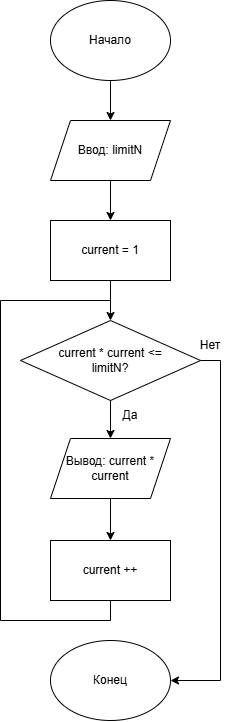

The diagram above was exported from draw.io. Its source (the exported page's mxGraphModel, read from the mxfile embedded in the PNG):
<mxGraphModel dx="1406" dy="780" grid="1" gridSize="10" guides="1" tooltips="1" connect="1" arrows="1" fold="1" page="1" pageScale="1" pageWidth="827" pageHeight="1169" math="0" shadow="0">
  <root>
    <mxCell id="0" />
    <mxCell id="1" parent="0" />
    <mxCell id="vr4UofrWhIRl9I-T94E3-3" connectable="0" parent="1" style="group" value="" vertex="1">
      <mxGeometry height="80" width="120" x="320" y="40" as="geometry" />
    </mxCell>
    <mxCell id="vr4UofrWhIRl9I-T94E3-1" parent="vr4UofrWhIRl9I-T94E3-3" style="ellipse;whiteSpace=wrap;html=1;shapeInside=1;" value="" vertex="1">
      <mxGeometry height="80" width="120" as="geometry" />
    </mxCell>
    <mxCell id="vr4UofrWhIRl9I-T94E3-2" parent="vr4UofrWhIRl9I-T94E3-3" style="text;html=1;whiteSpace=wrap;strokeColor=none;fillColor=none;align=center;verticalAlign=middle;rounded=0;" value="Начало" vertex="1">
      <mxGeometry height="30" width="120" y="25" as="geometry" />
    </mxCell>
    <mxCell id="vr4UofrWhIRl9I-T94E3-6" connectable="0" parent="1" style="group" value="" vertex="1">
      <mxGeometry height="60" width="120" x="320" y="160" as="geometry" />
    </mxCell>
    <mxCell id="vr4UofrWhIRl9I-T94E3-4" parent="vr4UofrWhIRl9I-T94E3-6" style="shape=parallelogram;perimeter=parallelogramPerimeter;whiteSpace=wrap;html=1;shapeInside=1;fixedSize=1;" value="" vertex="1">
      <mxGeometry height="60" width="120" as="geometry" />
    </mxCell>
    <mxCell id="vr4UofrWhIRl9I-T94E3-5" parent="vr4UofrWhIRl9I-T94E3-6" style="text;html=1;whiteSpace=wrap;strokeColor=none;fillColor=none;align=center;verticalAlign=middle;rounded=0;" value="Ввод: limitN" vertex="1">
      <mxGeometry height="30" width="100" x="10" y="15" as="geometry" />
    </mxCell>
    <mxCell id="vr4UofrWhIRl9I-T94E3-9" connectable="0" parent="1" style="group" value="" vertex="1">
      <mxGeometry height="60" width="120" x="320" y="260" as="geometry" />
    </mxCell>
    <mxCell id="vr4UofrWhIRl9I-T94E3-7" parent="vr4UofrWhIRl9I-T94E3-9" style="rounded=0;whiteSpace=wrap;html=1;" value="" vertex="1">
      <mxGeometry height="60" width="120" as="geometry" />
    </mxCell>
    <mxCell id="vr4UofrWhIRl9I-T94E3-8" parent="vr4UofrWhIRl9I-T94E3-9" style="text;html=1;whiteSpace=wrap;strokeColor=none;fillColor=none;align=center;verticalAlign=middle;rounded=0;" value="current = 1" vertex="1">
      <mxGeometry height="60" width="120" as="geometry" />
    </mxCell>
    <mxCell id="vr4UofrWhIRl9I-T94E3-12" connectable="0" parent="1" style="group" value="" vertex="1">
      <mxGeometry height="80" width="220" x="290" y="360" as="geometry" />
    </mxCell>
    <mxCell id="vr4UofrWhIRl9I-T94E3-10" parent="vr4UofrWhIRl9I-T94E3-12" style="rhombus;whiteSpace=wrap;html=1;shapeInside=1;" value="" vertex="1">
      <mxGeometry height="80" width="180" as="geometry" />
    </mxCell>
    <mxCell id="vr4UofrWhIRl9I-T94E3-11" parent="vr4UofrWhIRl9I-T94E3-12" style="text;html=1;whiteSpace=wrap;strokeColor=none;fillColor=none;align=center;verticalAlign=middle;rounded=0;" value="current * current &amp;lt;= limitN?" vertex="1">
      <mxGeometry height="30" width="120" x="30" y="25" as="geometry" />
    </mxCell>
    <mxCell id="vr4UofrWhIRl9I-T94E3-35" parent="vr4UofrWhIRl9I-T94E3-12" style="text;html=1;whiteSpace=wrap;strokeColor=none;fillColor=none;align=center;verticalAlign=middle;rounded=0;" value="Нет" vertex="1">
      <mxGeometry height="30" width="60" x="160" y="10" as="geometry" />
    </mxCell>
    <mxCell id="vr4UofrWhIRl9I-T94E3-13" connectable="0" parent="1" style="group" value="" vertex="1">
      <mxGeometry height="60" width="120" x="320" y="478" as="geometry" />
    </mxCell>
    <mxCell id="vr4UofrWhIRl9I-T94E3-14" parent="vr4UofrWhIRl9I-T94E3-13" style="shape=parallelogram;perimeter=parallelogramPerimeter;whiteSpace=wrap;html=1;shapeInside=1;fixedSize=1;" value="" vertex="1">
      <mxGeometry height="60" width="120" as="geometry" />
    </mxCell>
    <mxCell id="vr4UofrWhIRl9I-T94E3-15" parent="vr4UofrWhIRl9I-T94E3-13" style="text;html=1;whiteSpace=wrap;strokeColor=none;fillColor=none;align=center;verticalAlign=middle;rounded=0;" value="Вывод: current * current" vertex="1">
      <mxGeometry height="30" width="100" x="10" y="15" as="geometry" />
    </mxCell>
    <mxCell id="vr4UofrWhIRl9I-T94E3-16" connectable="0" parent="1" style="group" value="" vertex="1">
      <mxGeometry height="60" width="120" x="320" y="580" as="geometry" />
    </mxCell>
    <mxCell id="vr4UofrWhIRl9I-T94E3-17" parent="vr4UofrWhIRl9I-T94E3-16" style="rounded=0;whiteSpace=wrap;html=1;" value="" vertex="1">
      <mxGeometry height="60" width="120" as="geometry" />
    </mxCell>
    <mxCell id="vr4UofrWhIRl9I-T94E3-18" parent="vr4UofrWhIRl9I-T94E3-16" style="text;html=1;whiteSpace=wrap;strokeColor=none;fillColor=none;align=center;verticalAlign=middle;rounded=0;" value="current ++" vertex="1">
      <mxGeometry height="60" width="120" as="geometry" />
    </mxCell>
    <mxCell id="vr4UofrWhIRl9I-T94E3-19" edge="1" parent="1" source="vr4UofrWhIRl9I-T94E3-1" style="edgeStyle=orthogonalEdgeStyle;rounded=0;orthogonalLoop=1;jettySize=auto;html=1;exitX=0.5;exitY=1;exitDx=0;exitDy=0;entryX=0.5;entryY=0;entryDx=0;entryDy=0;defaultLabelBackgroundColor=page;" target="vr4UofrWhIRl9I-T94E3-4">
      <mxGeometry relative="1" as="geometry" />
    </mxCell>
    <mxCell id="vr4UofrWhIRl9I-T94E3-20" edge="1" parent="1" source="vr4UofrWhIRl9I-T94E3-4" style="edgeStyle=orthogonalEdgeStyle;rounded=0;orthogonalLoop=1;jettySize=auto;html=1;exitX=0.5;exitY=1;exitDx=0;exitDy=0;entryX=0.5;entryY=0;entryDx=0;entryDy=0;defaultLabelBackgroundColor=page;" target="vr4UofrWhIRl9I-T94E3-8">
      <mxGeometry relative="1" as="geometry" />
    </mxCell>
    <mxCell id="vr4UofrWhIRl9I-T94E3-21" edge="1" parent="1" source="vr4UofrWhIRl9I-T94E3-8" style="edgeStyle=orthogonalEdgeStyle;rounded=0;orthogonalLoop=1;jettySize=auto;html=1;exitX=0.5;exitY=1;exitDx=0;exitDy=0;entryX=0.5;entryY=0;entryDx=0;entryDy=0;defaultLabelBackgroundColor=page;" target="vr4UofrWhIRl9I-T94E3-10">
      <mxGeometry relative="1" as="geometry" />
    </mxCell>
    <mxCell id="vr4UofrWhIRl9I-T94E3-22" edge="1" parent="1" source="vr4UofrWhIRl9I-T94E3-10" style="edgeStyle=orthogonalEdgeStyle;rounded=0;orthogonalLoop=1;jettySize=auto;html=1;exitX=0.5;exitY=1;exitDx=0;exitDy=0;entryX=0.5;entryY=0;entryDx=0;entryDy=0;defaultLabelBackgroundColor=page;" target="vr4UofrWhIRl9I-T94E3-14">
      <mxGeometry relative="1" as="geometry" />
    </mxCell>
    <mxCell id="vr4UofrWhIRl9I-T94E3-23" edge="1" parent="1" source="vr4UofrWhIRl9I-T94E3-14" style="edgeStyle=orthogonalEdgeStyle;rounded=0;orthogonalLoop=1;jettySize=auto;html=1;exitX=0.5;exitY=1;exitDx=0;exitDy=0;entryX=0.5;entryY=0;entryDx=0;entryDy=0;defaultLabelBackgroundColor=page;" target="vr4UofrWhIRl9I-T94E3-18">
      <mxGeometry relative="1" as="geometry" />
    </mxCell>
    <mxCell id="vr4UofrWhIRl9I-T94E3-24" connectable="0" parent="1" style="group" value="" vertex="1">
      <mxGeometry height="80" width="120" x="320" y="680" as="geometry" />
    </mxCell>
    <mxCell id="vr4UofrWhIRl9I-T94E3-25" parent="vr4UofrWhIRl9I-T94E3-24" style="ellipse;whiteSpace=wrap;html=1;shapeInside=1;" value="" vertex="1">
      <mxGeometry height="80" width="120" as="geometry" />
    </mxCell>
    <mxCell id="vr4UofrWhIRl9I-T94E3-26" parent="vr4UofrWhIRl9I-T94E3-24" style="text;html=1;whiteSpace=wrap;strokeColor=none;fillColor=none;align=center;verticalAlign=middle;rounded=0;" value="Конец" vertex="1">
      <mxGeometry height="30" width="120" y="25" as="geometry" />
    </mxCell>
    <mxCell id="vr4UofrWhIRl9I-T94E3-29" edge="1" parent="vr4UofrWhIRl9I-T94E3-24" style="endArrow=none;html=1;rounded=0;defaultLabelBackgroundColor=page;" value="">
      <mxGeometry height="50" relative="1" width="50" as="geometry">
        <mxPoint x="60" y="-20" as="sourcePoint" />
        <mxPoint x="60" y="-40" as="targetPoint" />
      </mxGeometry>
    </mxCell>
    <mxCell id="vr4UofrWhIRl9I-T94E3-31" edge="1" parent="vr4UofrWhIRl9I-T94E3-24" style="endArrow=none;html=1;rounded=0;defaultLabelBackgroundColor=page;" value="">
      <mxGeometry height="50" relative="1" width="50" as="geometry">
        <mxPoint x="-50" y="-20" as="sourcePoint" />
        <mxPoint x="60" y="-20" as="targetPoint" />
      </mxGeometry>
    </mxCell>
    <mxCell id="vr4UofrWhIRl9I-T94E3-27" edge="1" parent="1" source="vr4UofrWhIRl9I-T94E3-10" style="edgeStyle=orthogonalEdgeStyle;rounded=0;orthogonalLoop=1;jettySize=auto;html=1;exitX=1;exitY=0.5;exitDx=0;exitDy=0;entryX=1;entryY=0.5;entryDx=0;entryDy=0;defaultLabelBackgroundColor=page;" target="vr4UofrWhIRl9I-T94E3-26">
      <mxGeometry relative="1" as="geometry" />
    </mxCell>
    <mxCell id="vr4UofrWhIRl9I-T94E3-32" edge="1" parent="1" style="endArrow=none;html=1;rounded=0;defaultLabelBackgroundColor=page;" value="">
      <mxGeometry height="50" relative="1" width="50" as="geometry">
        <mxPoint x="270" y="340" as="sourcePoint" />
        <mxPoint x="270" y="660" as="targetPoint" />
      </mxGeometry>
    </mxCell>
    <mxCell id="vr4UofrWhIRl9I-T94E3-33" edge="1" parent="1" style="endArrow=none;html=1;rounded=0;defaultLabelBackgroundColor=page;" value="">
      <mxGeometry height="50" relative="1" width="50" as="geometry">
        <mxPoint x="270" y="340" as="sourcePoint" />
        <mxPoint x="380" y="340" as="targetPoint" />
      </mxGeometry>
    </mxCell>
    <mxCell id="vr4UofrWhIRl9I-T94E3-34" parent="1" style="text;html=1;whiteSpace=wrap;strokeColor=none;fillColor=none;align=center;verticalAlign=middle;rounded=0;" value="Да" vertex="1">
      <mxGeometry height="30" width="60" x="370" y="440" as="geometry" />
    </mxCell>
  </root>
</mxGraphModel>